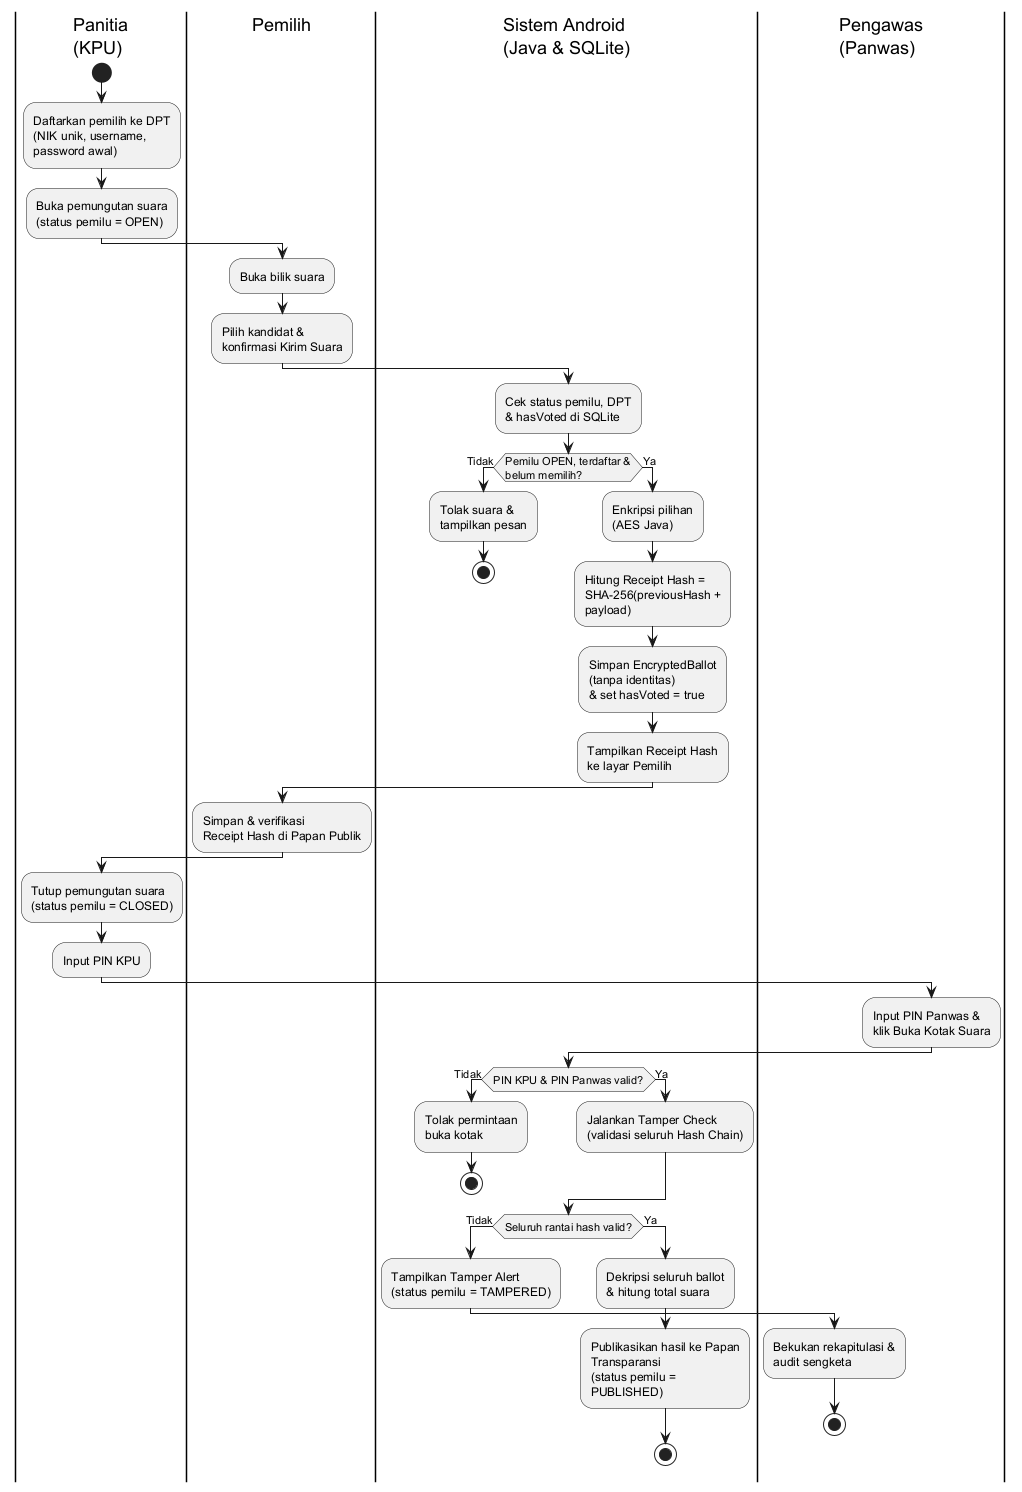

The diagram above was rendered by PlantUML. Its source (embedded in the PNG):
@startuml Activity_EVoting
!pragma layout smetana
skinparam linetype ortho
skinparam shadowing false
skinparam wrapWidth 160

' ==================== TAHAP 1: PEMUNGUTAN SUARA ====================
|Panitia\n(KPU)|
start
:Daftarkan pemilih ke DPT\n(NIK unik, username, password awal);
:Buka pemungutan suara\n(status pemilu = OPEN);

|Pemilih|
:Buka bilik suara;
:Pilih kandidat &\nkonfirmasi Kirim Suara;

|Sistem Android\n(Java & SQLite)|
:Cek status pemilu, DPT\n& hasVoted di SQLite;

if (Pemilu OPEN, terdaftar &\nbelum memilih?) then (Tidak)
  :Tolak suara &\ntampilkan pesan;
  stop
else (Ya)
  :Enkripsi pilihan\n(AES Java);
  :Hitung Receipt Hash =\nSHA-256(previousHash + payload);
  :Simpan EncryptedBallot (tanpa identitas)\n& set hasVoted = true;
  :Tampilkan Receipt Hash\nke layar Pemilih;
endif

|Pemilih|
:Simpan & verifikasi\nReceipt Hash di Papan Publik;

' ==================== TAHAP 2: BUKA KOTAK SUARA ====================
|Panitia\n(KPU)|
:Tutup pemungutan suara\n(status pemilu = CLOSED);
:Input PIN KPU;

|Pengawas\n(Panwas)|
:Input PIN Panwas &\nklik Buka Kotak Suara;

|Sistem Android\n(Java & SQLite)|
if (PIN KPU & PIN Panwas valid?) then (Tidak)
  :Tolak permintaan\nbuka kotak;
  stop
else (Ya)
  :Jalankan Tamper Check\n(validasi seluruh Hash Chain);
endif

if (Seluruh rantai hash valid?) then (Tidak)
  :Tampilkan Tamper Alert\n(status pemilu = TAMPERED);

  |Pengawas\n(Panwas)|
  :Bekukan rekapitulasi &\naudit sengketa;
  stop
else (Ya)
  |Sistem Android\n(Java & SQLite)|
  :Dekripsi seluruh ballot\n& hitung total suara;
  :Publikasikan hasil ke Papan Transparansi\n(status pemilu = PUBLISHED);
  stop
endif
@enduml